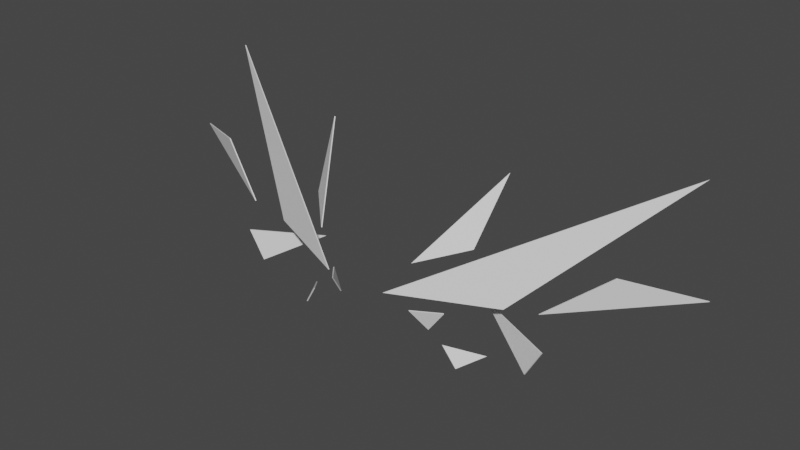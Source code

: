 # Source: ALWingAlpha.blend  (saved by Blender 3.4.6; exported with 4.5.12 LTS)
import bpy
from mathutils import Matrix  # noqa: F401  (used for matrix-valued properties, if any)

bpy.ops.wm.read_factory_settings(use_empty=True)
scene = bpy.context.scene
scene.name = 'Scene'

# ---- collections
col_collection = bpy.data.collections.new('Collection'); scene.collection.children.link(col_collection)
col_wing_svg = bpy.data.collections.new('Wing.svg'); scene.collection.children.link(col_wing_svg)

# ---- materials (node trees are filled in below, after node groups)
mat_material = bpy.data.materials.new('Material')
mat_material.alpha_threshold = 0.0
mat_material.use_transparent_shadow = False
mat_material.roughness = 0.5
mat_material.line_color = (0.0, 0.0, 0.0, 1.0)

# ---- material node trees
mat_material.use_nodes = True; mat_material.node_tree.nodes.clear()
_N = mat_material.node_tree.nodes; _L = mat_material.node_tree.links
n0 = _N.new('ShaderNodeOutputMaterial'); n0.name = 'Material Output'; n0.location = (300, 300)
n1 = _N.new('ShaderNodeBsdfPrincipled'); n1.name = 'Principled BSDF'; n1.location = (10, 300)
n1.distribution = 'GGX'
n1.subsurface_method = 'RANDOM_WALK_SKIN'
n1.inputs[3].default_value = 1.45
n1.inputs[27].default_value = (0.0, 0.0, 0.0, 1.0)
n1.inputs[28].default_value = 1.0
_L.new(n1.outputs[0], n0.inputs[0])
n0.is_active_output = True

# ---- world
world_world = bpy.data.worlds.new('World'); scene.world = world_world
world_world.use_nodes = True; world_world.node_tree.nodes.clear()
_N = world_world.node_tree.nodes; _L = world_world.node_tree.links
n0 = _N.new('ShaderNodeOutputWorld'); n0.name = 'World Output'; n0.location = (300, 300)
n1 = _N.new('ShaderNodeBackground'); n1.name = 'Background'; n1.location = (10, 300)
n1.inputs[0].default_value = (0.05088, 0.05088, 0.05088, 1.0)
_L.new(n1.outputs[0], n0.inputs[0])
n0.is_active_output = True
world_world.color = (0.05088, 0.05088, 0.05088)
world_world.use_sun_shadow = False
world_world.sun_shadow_jitter_overblur = 0.0

# ---- meshes
me_path3418 = bpy.data.meshes.new('path3418')
me_path3418.from_pydata([(0.4863, 0.2344, 0.2437), (0.06004, 0.004016, -0.00207), (0.2432, 0.08178, 0.0008178), (0.1453, 0.05375, -0.09164), (0.1703, 0.05869, -0.131), (0.1956, 0.1114, -0.1224), (0.08601, 0.03932, -0.04304), (0.09988, 0.07446, -0.09122), (0.1249, 0.08395, -0.05501), (0.1807, 0.1257, -0.02753), (0.2941, 0.07349, -0.09502), (0.3248, 0.07099, -0.04083), (0.1883, 0.1653, 0.1925), (0.09854, 0.02968, 0.05512), (0.1699, 0.09934, 0.07565), (0.3112, 0.07697, 0.02099), (0.5373, 0.1727, 0.08648), (0.4153, 0.116, 0.1048)], [], [(1, 2, 0), (4, 5, 3), (7, 8, 6), (10, 11, 9), (13, 14, 12), (15, 16, 17)])
_uv = me_path3418.uv_layers.new(name='UVMap')
_uv.uv.foreach_set('vector', [0.0, 0.3442, 0.3839, 0.3519, 0.8933, 1.0, 0.231, 0.0, 0.284, 0.02311, 0.1787, 0.1052, 0.08349, 0.1063, 0.136, 0.2029, 0.05442, 0.2349, 0.4905, 0.09614, 0.5549, 0.2407, 0.2528, 0.2762, 0.08069, 0.4968, 0.2302, 0.5516, 0.2688, 0.8634, 0.5263, 0.4057, 1.0, 0.5805, 0.7444, 0.6295])
me_path3418.materials.append(mat_material)
me_path3418.auto_texspace = False
me_path3418.update()

# ---- objects
ob_path3418 = bpy.data.objects.new('path3418', me_path3418)

# ---- transforms, parenting, visibility, modifiers, constraints
ob_path3418.location = (0.0, 0.0, 0.0)
_m = ob_path3418.modifiers.new('ミラー', 'MIRROR')
_m = ob_path3418.modifiers.new('ソリッド化', 'SOLIDIFY')
_m.thickness = 0.002
_m = ob_path3418.modifiers.new('細分化', 'SUBSURF')
_m.subdivision_type = 'SIMPLE'
_m.levels = 3
_m.render_levels = 3
_m = ob_path3418.modifiers.new('三角面化', 'TRIANGULATE')

# ---- collection membership
col_wing_svg.objects.link(ob_path3418)

# ---- scene / render settings (as saved in the file)
scene.frame_start = 1; scene.frame_end = 250; scene.frame_set(1)
scene.render.engine = 'BLENDER_EEVEE_NEXT'
scene.cycles.sampling_pattern = 'TABULATED_SOBOL'
scene.cycles.use_light_tree = False
scene.view_settings.view_transform = 'Filmic'
bpy.context.view_layer.update()

# ---- added for rendering (the .blend has no active camera and no usable light): camera, sun
cam_auto = bpy.data.cameras.new('AutoCamera')
cam_auto.lens = 50.0
cam_auto.sensor_width = 36.0
cam_auto.clip_end = 1000.0
ob_auto_camera = bpy.data.objects.new('AutoCamera', cam_auto)
scene.collection.objects.link(ob_auto_camera)
ob_auto_camera.location = (1.07483, -1.16969, 0.915746)
ob_auto_camera.rotation_euler = (1.09748, -7.21219e-08, 0.694738)
scene.camera = ob_auto_camera
light_auto_sun = bpy.data.lights.new('AutoSun', 'SUN')
light_auto_sun.energy = 3.0
light_auto_sun.angle = 0.0523599
ob_auto_sun = bpy.data.objects.new('AutoSun', light_auto_sun)
scene.collection.objects.link(ob_auto_sun)
ob_auto_sun.rotation_euler = (0.872665, 0.174533, 0.523599)
bpy.context.view_layer.update()
